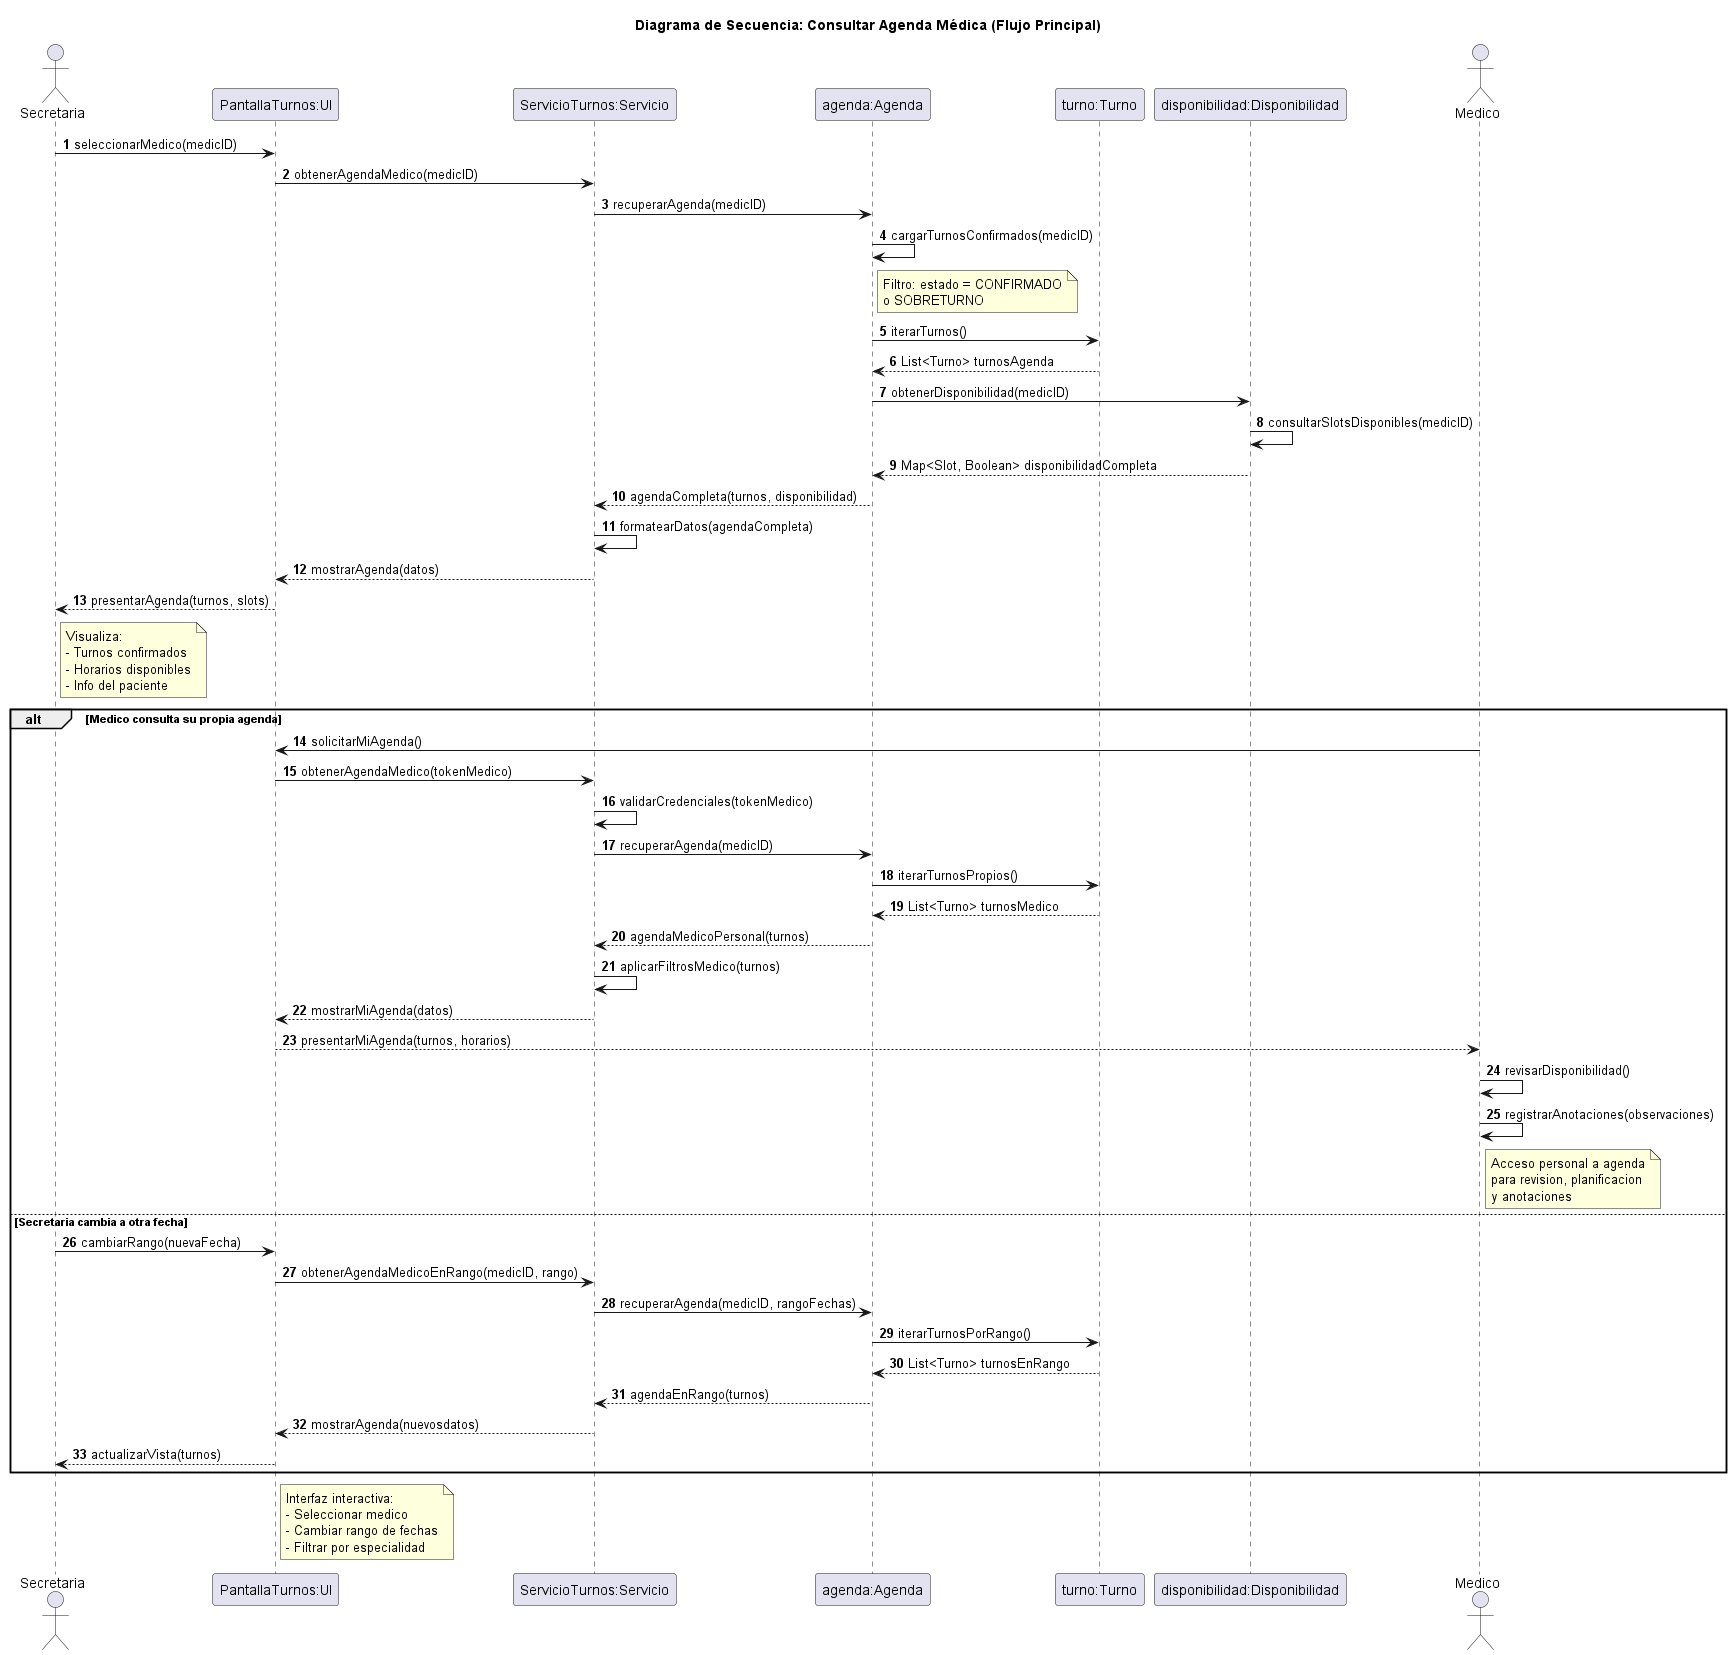

The diagram above was rendered by PlantUML. Its source (embedded in the PNG):
@startuml 05-secuencia-consultar-agenda-medica-flujo-principal-05
title Diagrama de Secuencia: Consultar Agenda Médica (Flujo Principal)

actor Secretaria
participant "PantallaTurnos:UI" as UI
participant "ServicioTurnos:Servicio" as Servicio
participant "agenda:Agenda" as Agenda
participant "turno:Turno" as Turno
participant "disponibilidad:Disponibilidad" as Disp
actor Medico

autonumber

Secretaria -> UI: seleccionarMedico(medicID)
UI -> Servicio: obtenerAgendaMedico(medicID)
Servicio -> Agenda: recuperarAgenda(medicID)
Agenda -> Agenda: cargarTurnosConfirmados(medicID)
note right of Agenda
  Filtro: estado = CONFIRMADO
  o SOBRETURNO
end note
Agenda -> Turno: iterarTurnos()
Turno --> Agenda: List<Turno> turnosAgenda
Agenda -> Disp: obtenerDisponibilidad(medicID)
Disp -> Disp: consultarSlotsDisponibles(medicID)
Disp --> Agenda: Map<Slot, Boolean> disponibilidadCompleta
Agenda --> Servicio: agendaCompleta(turnos, disponibilidad)
Servicio -> Servicio: formatearDatos(agendaCompleta)
Servicio --> UI: mostrarAgenda(datos)
UI --> Secretaria: presentarAgenda(turnos, slots)
note right of Secretaria
  Visualiza:
  - Turnos confirmados
  - Horarios disponibles
  - Info del paciente
end note

alt Medico consulta su propia agenda
  Medico -> UI: solicitarMiAgenda()
  UI -> Servicio: obtenerAgendaMedico(tokenMedico)
  Servicio -> Servicio: validarCredenciales(tokenMedico)
  Servicio -> Agenda: recuperarAgenda(medicID)
  Agenda -> Turno: iterarTurnosPropios()
  Turno --> Agenda: List<Turno> turnosMedico
  Agenda --> Servicio: agendaMedicoPersonal(turnos)
  Servicio -> Servicio: aplicarFiltrosMedico(turnos)
  Servicio --> UI: mostrarMiAgenda(datos)
  UI --> Medico: presentarMiAgenda(turnos, horarios)
  Medico -> Medico: revisarDisponibilidad()
  Medico -> Medico: registrarAnotaciones(observaciones)
  
  note right of Medico
    Acceso personal a agenda
    para revision, planificacion
    y anotaciones
  end note
else Secretaria cambia a otra fecha
  Secretaria -> UI: cambiarRango(nuevaFecha)
  UI -> Servicio: obtenerAgendaMedicoEnRango(medicID, rango)
  Servicio -> Agenda: recuperarAgenda(medicID, rangoFechas)
  Agenda -> Turno: iterarTurnosPorRango()
  Turno --> Agenda: List<Turno> turnosEnRango
  Agenda --> Servicio: agendaEnRango(turnos)
  Servicio --> UI: mostrarAgenda(nuevosdatos)
  UI --> Secretaria: actualizarVista(turnos)
end

note right of UI
  Interfaz interactiva:
  - Seleccionar medico
  - Cambiar rango de fechas
  - Filtrar por especialidad
end note

@enduml